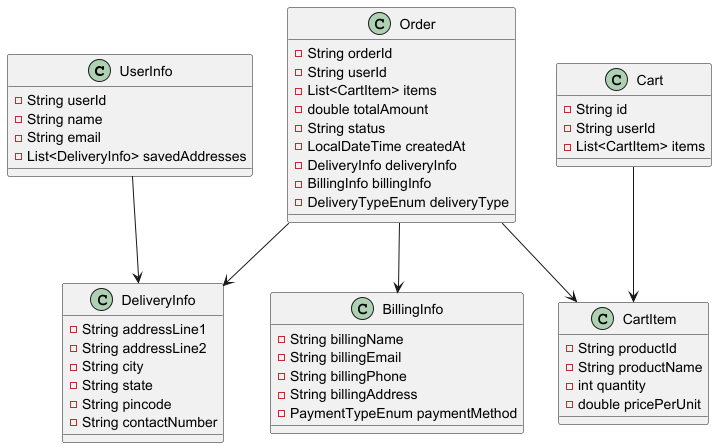

The diagram above was rendered by PlantUML. Its source (embedded in the PNG):
@startuml

class UserInfo {
 - String userId
 - String name
 - String email
 - List<DeliveryInfo> savedAddresses
}

class Order {
  - String orderId
  - String userId
  - List<CartItem> items
  - double totalAmount
  - String status
  - LocalDateTime createdAt
  - DeliveryInfo deliveryInfo
  - BillingInfo billingInfo
  - DeliveryTypeEnum deliveryType
}

class Cart {
  - String id
  - String userId
  - List<CartItem> items
}

class CartItem {
  - String productId
  - String productName
  - int quantity
  - double pricePerUnit
}

class DeliveryInfo {
  - String addressLine1
  - String addressLine2
  - String city
  - String state
  - String pincode
  - String contactNumber
}

class BillingInfo {
  - String billingName
  - String billingEmail
  - String billingPhone
  - String billingAddress
  - PaymentTypeEnum paymentMethod
}

UserInfo --> DeliveryInfo
Order --> CartItem
Cart --> CartItem
Order --> DeliveryInfo
Order --> BillingInfo

@enduml